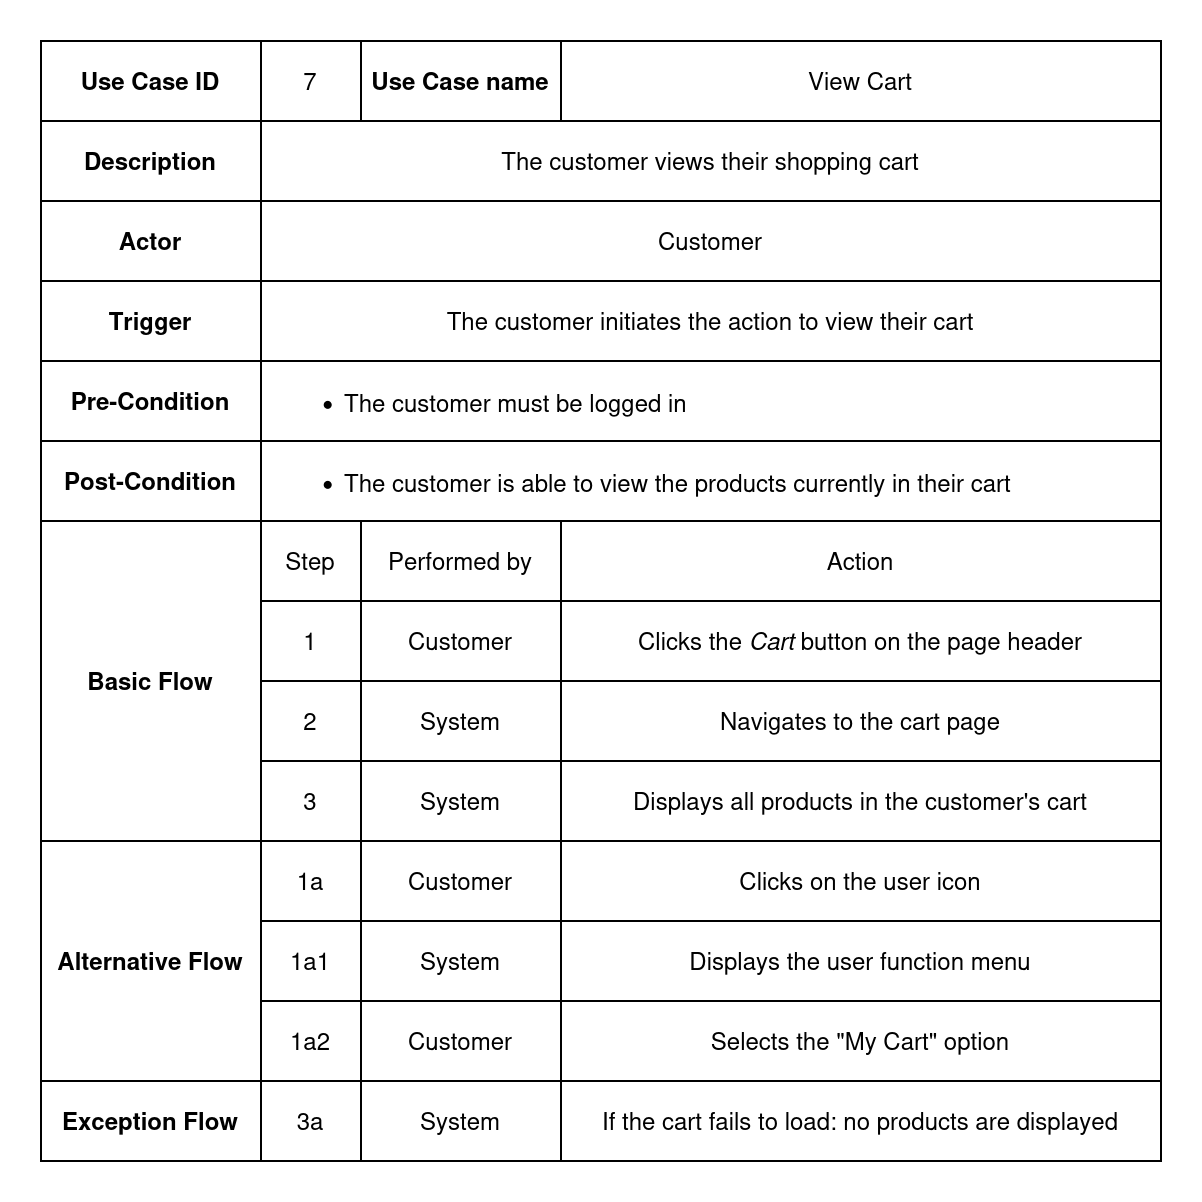

The diagram above was exported from draw.io. Its source (the exported page's mxGraphModel, read from the mxfile embedded in the PNG):
<mxGraphModel dx="843" dy="533" grid="1" gridSize="10" guides="1" tooltips="1" connect="1" arrows="1" fold="1" page="1" pageScale="1" pageWidth="850" pageHeight="1100" math="0" shadow="0">
  <root>
    <mxCell id="0" />
    <mxCell id="1" parent="0" />
    <mxCell id="bxEy6PSnByUNLnZKAB45-2" value="" style="shape=table;startSize=0;container=1;collapsible=0;childLayout=tableLayout;fontStyle=0" parent="1" vertex="1">
      <mxGeometry x="120" y="130" width="560" height="560" as="geometry" />
    </mxCell>
    <mxCell id="bxEy6PSnByUNLnZKAB45-3" value="" style="shape=tableRow;horizontal=0;startSize=0;swimlaneHead=0;swimlaneBody=0;strokeColor=inherit;top=0;left=0;bottom=0;right=0;collapsible=0;dropTarget=0;fillColor=none;points=[[0,0.5],[1,0.5]];portConstraint=eastwest;" parent="bxEy6PSnByUNLnZKAB45-2" vertex="1">
      <mxGeometry width="560" height="40" as="geometry" />
    </mxCell>
    <mxCell id="bxEy6PSnByUNLnZKAB45-4" value="Use Case ID" style="shape=partialRectangle;html=1;whiteSpace=wrap;connectable=0;strokeColor=inherit;overflow=hidden;fillColor=none;top=0;left=0;bottom=0;right=0;pointerEvents=1;fontStyle=1" parent="bxEy6PSnByUNLnZKAB45-3" vertex="1">
      <mxGeometry width="110" height="40" as="geometry">
        <mxRectangle width="110" height="40" as="alternateBounds" />
      </mxGeometry>
    </mxCell>
    <mxCell id="bxEy6PSnByUNLnZKAB45-5" value="7" style="shape=partialRectangle;html=1;whiteSpace=wrap;connectable=0;strokeColor=inherit;overflow=hidden;fillColor=none;top=0;left=0;bottom=0;right=0;pointerEvents=1;" parent="bxEy6PSnByUNLnZKAB45-3" vertex="1">
      <mxGeometry x="110" width="50" height="40" as="geometry">
        <mxRectangle width="50" height="40" as="alternateBounds" />
      </mxGeometry>
    </mxCell>
    <mxCell id="bxEy6PSnByUNLnZKAB45-6" value="Use Case name" style="shape=partialRectangle;html=1;whiteSpace=wrap;connectable=0;strokeColor=inherit;overflow=hidden;fillColor=none;top=0;left=0;bottom=0;right=0;pointerEvents=1;fontStyle=1" parent="bxEy6PSnByUNLnZKAB45-3" vertex="1">
      <mxGeometry x="160" width="100" height="40" as="geometry">
        <mxRectangle width="100" height="40" as="alternateBounds" />
      </mxGeometry>
    </mxCell>
    <mxCell id="bxEy6PSnByUNLnZKAB45-7" value="View Cart" style="shape=partialRectangle;html=1;whiteSpace=wrap;connectable=0;strokeColor=inherit;overflow=hidden;fillColor=none;top=0;left=0;bottom=0;right=0;pointerEvents=1;" parent="bxEy6PSnByUNLnZKAB45-3" vertex="1">
      <mxGeometry x="260" width="300" height="40" as="geometry">
        <mxRectangle width="300" height="40" as="alternateBounds" />
      </mxGeometry>
    </mxCell>
    <mxCell id="_w6q8XLHN2HZvLxCLAmp-6" style="shape=tableRow;horizontal=0;startSize=0;swimlaneHead=0;swimlaneBody=0;strokeColor=inherit;top=0;left=0;bottom=0;right=0;collapsible=0;dropTarget=0;fillColor=none;points=[[0,0.5],[1,0.5]];portConstraint=eastwest;" parent="bxEy6PSnByUNLnZKAB45-2" vertex="1">
      <mxGeometry y="40" width="560" height="40" as="geometry" />
    </mxCell>
    <mxCell id="_w6q8XLHN2HZvLxCLAmp-7" value="Description" style="shape=partialRectangle;html=1;whiteSpace=wrap;connectable=0;strokeColor=inherit;overflow=hidden;fillColor=none;top=0;left=0;bottom=0;right=0;pointerEvents=1;fontStyle=1" parent="_w6q8XLHN2HZvLxCLAmp-6" vertex="1">
      <mxGeometry width="110" height="40" as="geometry">
        <mxRectangle width="110" height="40" as="alternateBounds" />
      </mxGeometry>
    </mxCell>
    <mxCell id="_w6q8XLHN2HZvLxCLAmp-8" value="The customer views their shopping cart" style="shape=partialRectangle;html=1;whiteSpace=wrap;connectable=0;strokeColor=inherit;overflow=hidden;fillColor=none;top=0;left=0;bottom=0;right=0;pointerEvents=1;rowspan=1;colspan=3;" parent="_w6q8XLHN2HZvLxCLAmp-6" vertex="1">
      <mxGeometry x="110" width="450" height="40" as="geometry">
        <mxRectangle width="50" height="40" as="alternateBounds" />
      </mxGeometry>
    </mxCell>
    <mxCell id="bxEy6PSnByUNLnZKAB45-8" value="" style="shape=tableRow;horizontal=0;startSize=0;swimlaneHead=0;swimlaneBody=0;strokeColor=inherit;top=0;left=0;bottom=0;right=0;collapsible=0;dropTarget=0;fillColor=none;points=[[0,0.5],[1,0.5]];portConstraint=eastwest;" parent="bxEy6PSnByUNLnZKAB45-2" vertex="1">
      <mxGeometry y="80" width="560" height="40" as="geometry" />
    </mxCell>
    <mxCell id="bxEy6PSnByUNLnZKAB45-9" value="Actor" style="shape=partialRectangle;html=1;whiteSpace=wrap;connectable=0;strokeColor=inherit;overflow=hidden;fillColor=none;top=0;left=0;bottom=0;right=0;pointerEvents=1;fontStyle=1" parent="bxEy6PSnByUNLnZKAB45-8" vertex="1">
      <mxGeometry width="110" height="40" as="geometry">
        <mxRectangle width="110" height="40" as="alternateBounds" />
      </mxGeometry>
    </mxCell>
    <mxCell id="bxEy6PSnByUNLnZKAB45-10" value="Customer" style="shape=partialRectangle;html=1;whiteSpace=wrap;connectable=0;strokeColor=inherit;overflow=hidden;fillColor=none;top=0;left=0;bottom=0;right=0;pointerEvents=1;rowspan=1;colspan=3;" parent="bxEy6PSnByUNLnZKAB45-8" vertex="1">
      <mxGeometry x="110" width="450" height="40" as="geometry">
        <mxRectangle width="50" height="40" as="alternateBounds" />
      </mxGeometry>
    </mxCell>
    <mxCell id="_w6q8XLHN2HZvLxCLAmp-11" style="shape=tableRow;horizontal=0;startSize=0;swimlaneHead=0;swimlaneBody=0;strokeColor=inherit;top=0;left=0;bottom=0;right=0;collapsible=0;dropTarget=0;fillColor=none;points=[[0,0.5],[1,0.5]];portConstraint=eastwest;" parent="bxEy6PSnByUNLnZKAB45-2" vertex="1">
      <mxGeometry y="120" width="560" height="40" as="geometry" />
    </mxCell>
    <mxCell id="_w6q8XLHN2HZvLxCLAmp-12" value="Trigger" style="shape=partialRectangle;html=1;whiteSpace=wrap;connectable=0;strokeColor=inherit;overflow=hidden;fillColor=none;top=0;left=0;bottom=0;right=0;pointerEvents=1;fontStyle=1" parent="_w6q8XLHN2HZvLxCLAmp-11" vertex="1">
      <mxGeometry width="110" height="40" as="geometry">
        <mxRectangle width="110" height="40" as="alternateBounds" />
      </mxGeometry>
    </mxCell>
    <mxCell id="_w6q8XLHN2HZvLxCLAmp-13" value="The customer initiates the action to view their cart" style="shape=partialRectangle;html=1;whiteSpace=wrap;connectable=0;strokeColor=inherit;overflow=hidden;fillColor=none;top=0;left=0;bottom=0;right=0;pointerEvents=1;rowspan=1;colspan=3;" parent="_w6q8XLHN2HZvLxCLAmp-11" vertex="1">
      <mxGeometry x="110" width="450" height="40" as="geometry">
        <mxRectangle width="50" height="40" as="alternateBounds" />
      </mxGeometry>
    </mxCell>
    <mxCell id="bxEy6PSnByUNLnZKAB45-13" value="" style="shape=tableRow;horizontal=0;startSize=0;swimlaneHead=0;swimlaneBody=0;strokeColor=inherit;top=0;left=0;bottom=0;right=0;collapsible=0;dropTarget=0;fillColor=none;points=[[0,0.5],[1,0.5]];portConstraint=eastwest;" parent="bxEy6PSnByUNLnZKAB45-2" vertex="1">
      <mxGeometry y="160" width="560" height="40" as="geometry" />
    </mxCell>
    <mxCell id="bxEy6PSnByUNLnZKAB45-14" value="Pre-Condition" style="shape=partialRectangle;html=1;whiteSpace=wrap;connectable=0;strokeColor=inherit;overflow=hidden;fillColor=none;top=0;left=0;bottom=0;right=0;pointerEvents=1;fontStyle=1" parent="bxEy6PSnByUNLnZKAB45-13" vertex="1">
      <mxGeometry width="110" height="40" as="geometry">
        <mxRectangle width="110" height="40" as="alternateBounds" />
      </mxGeometry>
    </mxCell>
    <mxCell id="bxEy6PSnByUNLnZKAB45-15" value="&lt;ul style=&quot;&quot;&gt;&lt;li&gt;The customer must be logged in&lt;/li&gt;&lt;/ul&gt;" style="shape=partialRectangle;html=1;whiteSpace=wrap;connectable=0;strokeColor=inherit;overflow=hidden;fillColor=none;top=0;left=0;bottom=0;right=0;pointerEvents=1;rowspan=1;colspan=3;align=left;" parent="bxEy6PSnByUNLnZKAB45-13" vertex="1">
      <mxGeometry x="110" width="450" height="40" as="geometry">
        <mxRectangle width="50" height="40" as="alternateBounds" />
      </mxGeometry>
    </mxCell>
    <mxCell id="_w6q8XLHN2HZvLxCLAmp-16" style="shape=tableRow;horizontal=0;startSize=0;swimlaneHead=0;swimlaneBody=0;strokeColor=inherit;top=0;left=0;bottom=0;right=0;collapsible=0;dropTarget=0;fillColor=none;points=[[0,0.5],[1,0.5]];portConstraint=eastwest;" parent="bxEy6PSnByUNLnZKAB45-2" vertex="1">
      <mxGeometry y="200" width="560" height="40" as="geometry" />
    </mxCell>
    <mxCell id="_w6q8XLHN2HZvLxCLAmp-17" value="Post-Condition" style="shape=partialRectangle;html=1;whiteSpace=wrap;connectable=0;strokeColor=inherit;overflow=hidden;fillColor=none;top=0;left=0;bottom=0;right=0;pointerEvents=1;fontStyle=1" parent="_w6q8XLHN2HZvLxCLAmp-16" vertex="1">
      <mxGeometry width="110" height="40" as="geometry">
        <mxRectangle width="110" height="40" as="alternateBounds" />
      </mxGeometry>
    </mxCell>
    <mxCell id="_w6q8XLHN2HZvLxCLAmp-18" value="&lt;ul&gt;&lt;li&gt;The customer is able to view the products currently in their cart&lt;/li&gt;&lt;/ul&gt;" style="shape=partialRectangle;html=1;whiteSpace=wrap;connectable=0;strokeColor=inherit;overflow=hidden;fillColor=none;top=0;left=0;bottom=0;right=0;pointerEvents=1;rowspan=1;colspan=3;align=left;" parent="_w6q8XLHN2HZvLxCLAmp-16" vertex="1">
      <mxGeometry x="110" width="450" height="40" as="geometry">
        <mxRectangle width="50" height="40" as="alternateBounds" />
      </mxGeometry>
    </mxCell>
    <mxCell id="bxEy6PSnByUNLnZKAB45-18" value="" style="shape=tableRow;horizontal=0;startSize=0;swimlaneHead=0;swimlaneBody=0;strokeColor=inherit;top=0;left=0;bottom=0;right=0;collapsible=0;dropTarget=0;fillColor=none;points=[[0,0.5],[1,0.5]];portConstraint=eastwest;" parent="bxEy6PSnByUNLnZKAB45-2" vertex="1">
      <mxGeometry y="240" width="560" height="40" as="geometry" />
    </mxCell>
    <mxCell id="bxEy6PSnByUNLnZKAB45-19" value="Basic Flow" style="shape=partialRectangle;html=1;whiteSpace=wrap;connectable=0;strokeColor=inherit;overflow=hidden;fillColor=none;top=0;left=0;bottom=0;right=0;pointerEvents=1;fontStyle=1;rowspan=4;colspan=1;" parent="bxEy6PSnByUNLnZKAB45-18" vertex="1">
      <mxGeometry width="110" height="160" as="geometry">
        <mxRectangle width="110" height="40" as="alternateBounds" />
      </mxGeometry>
    </mxCell>
    <mxCell id="bxEy6PSnByUNLnZKAB45-20" value="Step" style="shape=partialRectangle;html=1;whiteSpace=wrap;connectable=0;strokeColor=inherit;overflow=hidden;fillColor=none;top=0;left=0;bottom=0;right=0;pointerEvents=1;" parent="bxEy6PSnByUNLnZKAB45-18" vertex="1">
      <mxGeometry x="110" width="50" height="40" as="geometry">
        <mxRectangle width="50" height="40" as="alternateBounds" />
      </mxGeometry>
    </mxCell>
    <mxCell id="bxEy6PSnByUNLnZKAB45-21" value="Performed by" style="shape=partialRectangle;html=1;whiteSpace=wrap;connectable=0;strokeColor=inherit;overflow=hidden;fillColor=none;top=0;left=0;bottom=0;right=0;pointerEvents=1;" parent="bxEy6PSnByUNLnZKAB45-18" vertex="1">
      <mxGeometry x="160" width="100" height="40" as="geometry">
        <mxRectangle width="100" height="40" as="alternateBounds" />
      </mxGeometry>
    </mxCell>
    <mxCell id="bxEy6PSnByUNLnZKAB45-22" value="Action" style="shape=partialRectangle;html=1;whiteSpace=wrap;connectable=0;strokeColor=inherit;overflow=hidden;fillColor=none;top=0;left=0;bottom=0;right=0;pointerEvents=1;" parent="bxEy6PSnByUNLnZKAB45-18" vertex="1">
      <mxGeometry x="260" width="300" height="40" as="geometry">
        <mxRectangle width="300" height="40" as="alternateBounds" />
      </mxGeometry>
    </mxCell>
    <mxCell id="bxEy6PSnByUNLnZKAB45-23" value="" style="shape=tableRow;horizontal=0;startSize=0;swimlaneHead=0;swimlaneBody=0;strokeColor=inherit;top=0;left=0;bottom=0;right=0;collapsible=0;dropTarget=0;fillColor=none;points=[[0,0.5],[1,0.5]];portConstraint=eastwest;" parent="bxEy6PSnByUNLnZKAB45-2" vertex="1">
      <mxGeometry y="280" width="560" height="40" as="geometry" />
    </mxCell>
    <mxCell id="bxEy6PSnByUNLnZKAB45-25" value="1" style="shape=partialRectangle;html=1;whiteSpace=wrap;connectable=0;strokeColor=inherit;overflow=hidden;fillColor=none;top=0;left=0;bottom=0;right=0;pointerEvents=1;" parent="bxEy6PSnByUNLnZKAB45-23" vertex="1">
      <mxGeometry x="110" width="50" height="40" as="geometry">
        <mxRectangle width="50" height="40" as="alternateBounds" />
      </mxGeometry>
    </mxCell>
    <mxCell id="bxEy6PSnByUNLnZKAB45-26" value="Customer" style="shape=partialRectangle;html=1;whiteSpace=wrap;connectable=0;strokeColor=inherit;overflow=hidden;fillColor=none;top=0;left=0;bottom=0;right=0;pointerEvents=1;" parent="bxEy6PSnByUNLnZKAB45-23" vertex="1">
      <mxGeometry x="160" width="100" height="40" as="geometry">
        <mxRectangle width="100" height="40" as="alternateBounds" />
      </mxGeometry>
    </mxCell>
    <mxCell id="bxEy6PSnByUNLnZKAB45-27" value="Clicks the &lt;i&gt;Cart&lt;/i&gt; button on the page header" style="shape=partialRectangle;html=1;whiteSpace=wrap;connectable=0;strokeColor=inherit;overflow=hidden;fillColor=none;top=0;left=0;bottom=0;right=0;pointerEvents=1;fontStyle=0" parent="bxEy6PSnByUNLnZKAB45-23" vertex="1">
      <mxGeometry x="260" width="300" height="40" as="geometry">
        <mxRectangle width="300" height="40" as="alternateBounds" />
      </mxGeometry>
    </mxCell>
    <mxCell id="bxEy6PSnByUNLnZKAB45-28" value="" style="shape=tableRow;horizontal=0;startSize=0;swimlaneHead=0;swimlaneBody=0;strokeColor=inherit;top=0;left=0;bottom=0;right=0;collapsible=0;dropTarget=0;fillColor=none;points=[[0,0.5],[1,0.5]];portConstraint=eastwest;" parent="bxEy6PSnByUNLnZKAB45-2" vertex="1">
      <mxGeometry y="320" width="560" height="40" as="geometry" />
    </mxCell>
    <mxCell id="bxEy6PSnByUNLnZKAB45-30" value="2" style="shape=partialRectangle;html=1;whiteSpace=wrap;connectable=0;strokeColor=inherit;overflow=hidden;fillColor=none;top=0;left=0;bottom=0;right=0;pointerEvents=1;" parent="bxEy6PSnByUNLnZKAB45-28" vertex="1">
      <mxGeometry x="110" width="50" height="40" as="geometry">
        <mxRectangle width="50" height="40" as="alternateBounds" />
      </mxGeometry>
    </mxCell>
    <mxCell id="bxEy6PSnByUNLnZKAB45-31" value="System" style="shape=partialRectangle;html=1;whiteSpace=wrap;connectable=0;strokeColor=inherit;overflow=hidden;fillColor=none;top=0;left=0;bottom=0;right=0;pointerEvents=1;" parent="bxEy6PSnByUNLnZKAB45-28" vertex="1">
      <mxGeometry x="160" width="100" height="40" as="geometry">
        <mxRectangle width="100" height="40" as="alternateBounds" />
      </mxGeometry>
    </mxCell>
    <mxCell id="bxEy6PSnByUNLnZKAB45-32" value="Navigates to the cart page" style="shape=partialRectangle;html=1;whiteSpace=wrap;connectable=0;strokeColor=inherit;overflow=hidden;fillColor=none;top=0;left=0;bottom=0;right=0;pointerEvents=1;fontStyle=0" parent="bxEy6PSnByUNLnZKAB45-28" vertex="1">
      <mxGeometry x="260" width="300" height="40" as="geometry">
        <mxRectangle width="300" height="40" as="alternateBounds" />
      </mxGeometry>
    </mxCell>
    <mxCell id="bxEy6PSnByUNLnZKAB45-33" value="" style="shape=tableRow;horizontal=0;startSize=0;swimlaneHead=0;swimlaneBody=0;strokeColor=inherit;top=0;left=0;bottom=0;right=0;collapsible=0;dropTarget=0;fillColor=none;points=[[0,0.5],[1,0.5]];portConstraint=eastwest;" parent="bxEy6PSnByUNLnZKAB45-2" vertex="1">
      <mxGeometry y="360" width="560" height="40" as="geometry" />
    </mxCell>
    <mxCell id="bxEy6PSnByUNLnZKAB45-35" value="3" style="shape=partialRectangle;html=1;whiteSpace=wrap;connectable=0;strokeColor=inherit;overflow=hidden;fillColor=none;top=0;left=0;bottom=0;right=0;pointerEvents=1;" parent="bxEy6PSnByUNLnZKAB45-33" vertex="1">
      <mxGeometry x="110" width="50" height="40" as="geometry">
        <mxRectangle width="50" height="40" as="alternateBounds" />
      </mxGeometry>
    </mxCell>
    <mxCell id="bxEy6PSnByUNLnZKAB45-36" value="System" style="shape=partialRectangle;html=1;whiteSpace=wrap;connectable=0;strokeColor=inherit;overflow=hidden;fillColor=none;top=0;left=0;bottom=0;right=0;pointerEvents=1;" parent="bxEy6PSnByUNLnZKAB45-33" vertex="1">
      <mxGeometry x="160" width="100" height="40" as="geometry">
        <mxRectangle width="100" height="40" as="alternateBounds" />
      </mxGeometry>
    </mxCell>
    <mxCell id="bxEy6PSnByUNLnZKAB45-37" value="Displays all products in the customer's cart" style="shape=partialRectangle;html=1;whiteSpace=wrap;connectable=0;strokeColor=inherit;overflow=hidden;fillColor=none;top=0;left=0;bottom=0;right=0;pointerEvents=1;" parent="bxEy6PSnByUNLnZKAB45-33" vertex="1">
      <mxGeometry x="260" width="300" height="40" as="geometry">
        <mxRectangle width="300" height="40" as="alternateBounds" />
      </mxGeometry>
    </mxCell>
    <mxCell id="WNurAfaP0DADDXiMD6nJ-1" style="shape=tableRow;horizontal=0;startSize=0;swimlaneHead=0;swimlaneBody=0;strokeColor=inherit;top=0;left=0;bottom=0;right=0;collapsible=0;dropTarget=0;fillColor=none;points=[[0,0.5],[1,0.5]];portConstraint=eastwest;" parent="bxEy6PSnByUNLnZKAB45-2" vertex="1">
      <mxGeometry y="400" width="560" height="40" as="geometry" />
    </mxCell>
    <mxCell id="WNurAfaP0DADDXiMD6nJ-2" value="Alternative Flow" style="shape=partialRectangle;html=1;whiteSpace=wrap;connectable=0;strokeColor=inherit;overflow=hidden;fillColor=none;top=0;left=0;bottom=0;right=0;pointerEvents=1;fontStyle=1;rowspan=3;colspan=1;" parent="WNurAfaP0DADDXiMD6nJ-1" vertex="1">
      <mxGeometry width="110" height="120" as="geometry">
        <mxRectangle width="110" height="40" as="alternateBounds" />
      </mxGeometry>
    </mxCell>
    <mxCell id="WNurAfaP0DADDXiMD6nJ-3" value="1a" style="shape=partialRectangle;html=1;whiteSpace=wrap;connectable=0;strokeColor=inherit;overflow=hidden;fillColor=none;top=0;left=0;bottom=0;right=0;pointerEvents=1;" parent="WNurAfaP0DADDXiMD6nJ-1" vertex="1">
      <mxGeometry x="110" width="50" height="40" as="geometry">
        <mxRectangle width="50" height="40" as="alternateBounds" />
      </mxGeometry>
    </mxCell>
    <mxCell id="WNurAfaP0DADDXiMD6nJ-4" value="Customer" style="shape=partialRectangle;html=1;whiteSpace=wrap;connectable=0;strokeColor=inherit;overflow=hidden;fillColor=none;top=0;left=0;bottom=0;right=0;pointerEvents=1;" parent="WNurAfaP0DADDXiMD6nJ-1" vertex="1">
      <mxGeometry x="160" width="100" height="40" as="geometry">
        <mxRectangle width="100" height="40" as="alternateBounds" />
      </mxGeometry>
    </mxCell>
    <mxCell id="WNurAfaP0DADDXiMD6nJ-5" value="Clicks on the user icon" style="shape=partialRectangle;html=1;whiteSpace=wrap;connectable=0;strokeColor=inherit;overflow=hidden;fillColor=none;top=0;left=0;bottom=0;right=0;pointerEvents=1;" parent="WNurAfaP0DADDXiMD6nJ-1" vertex="1">
      <mxGeometry x="260" width="300" height="40" as="geometry">
        <mxRectangle width="300" height="40" as="alternateBounds" />
      </mxGeometry>
    </mxCell>
    <mxCell id="WNurAfaP0DADDXiMD6nJ-6" style="shape=tableRow;horizontal=0;startSize=0;swimlaneHead=0;swimlaneBody=0;strokeColor=inherit;top=0;left=0;bottom=0;right=0;collapsible=0;dropTarget=0;fillColor=none;points=[[0,0.5],[1,0.5]];portConstraint=eastwest;" parent="bxEy6PSnByUNLnZKAB45-2" vertex="1">
      <mxGeometry y="440" width="560" height="40" as="geometry" />
    </mxCell>
    <mxCell id="WNurAfaP0DADDXiMD6nJ-8" value="1a1" style="shape=partialRectangle;html=1;whiteSpace=wrap;connectable=0;strokeColor=inherit;overflow=hidden;fillColor=none;top=0;left=0;bottom=0;right=0;pointerEvents=1;" parent="WNurAfaP0DADDXiMD6nJ-6" vertex="1">
      <mxGeometry x="110" width="50" height="40" as="geometry">
        <mxRectangle width="50" height="40" as="alternateBounds" />
      </mxGeometry>
    </mxCell>
    <mxCell id="WNurAfaP0DADDXiMD6nJ-9" value="System" style="shape=partialRectangle;html=1;whiteSpace=wrap;connectable=0;strokeColor=inherit;overflow=hidden;fillColor=none;top=0;left=0;bottom=0;right=0;pointerEvents=1;" parent="WNurAfaP0DADDXiMD6nJ-6" vertex="1">
      <mxGeometry x="160" width="100" height="40" as="geometry">
        <mxRectangle width="100" height="40" as="alternateBounds" />
      </mxGeometry>
    </mxCell>
    <mxCell id="WNurAfaP0DADDXiMD6nJ-10" value="Displays the user function menu" style="shape=partialRectangle;html=1;whiteSpace=wrap;connectable=0;strokeColor=inherit;overflow=hidden;fillColor=none;top=0;left=0;bottom=0;right=0;pointerEvents=1;" parent="WNurAfaP0DADDXiMD6nJ-6" vertex="1">
      <mxGeometry x="260" width="300" height="40" as="geometry">
        <mxRectangle width="300" height="40" as="alternateBounds" />
      </mxGeometry>
    </mxCell>
    <mxCell id="WNurAfaP0DADDXiMD6nJ-11" style="shape=tableRow;horizontal=0;startSize=0;swimlaneHead=0;swimlaneBody=0;strokeColor=inherit;top=0;left=0;bottom=0;right=0;collapsible=0;dropTarget=0;fillColor=none;points=[[0,0.5],[1,0.5]];portConstraint=eastwest;" parent="bxEy6PSnByUNLnZKAB45-2" vertex="1">
      <mxGeometry y="480" width="560" height="40" as="geometry" />
    </mxCell>
    <mxCell id="WNurAfaP0DADDXiMD6nJ-13" value="1a2" style="shape=partialRectangle;html=1;whiteSpace=wrap;connectable=0;strokeColor=inherit;overflow=hidden;fillColor=none;top=0;left=0;bottom=0;right=0;pointerEvents=1;" parent="WNurAfaP0DADDXiMD6nJ-11" vertex="1">
      <mxGeometry x="110" width="50" height="40" as="geometry">
        <mxRectangle width="50" height="40" as="alternateBounds" />
      </mxGeometry>
    </mxCell>
    <mxCell id="WNurAfaP0DADDXiMD6nJ-14" value="Customer" style="shape=partialRectangle;html=1;whiteSpace=wrap;connectable=0;strokeColor=inherit;overflow=hidden;fillColor=none;top=0;left=0;bottom=0;right=0;pointerEvents=1;" parent="WNurAfaP0DADDXiMD6nJ-11" vertex="1">
      <mxGeometry x="160" width="100" height="40" as="geometry">
        <mxRectangle width="100" height="40" as="alternateBounds" />
      </mxGeometry>
    </mxCell>
    <mxCell id="WNurAfaP0DADDXiMD6nJ-15" value="Selects the &lt;span data-end=&quot;230&quot; data-start=&quot;217&quot;&gt;&quot;My Cart&quot;&lt;/span&gt; option" style="shape=partialRectangle;html=1;whiteSpace=wrap;connectable=0;strokeColor=inherit;overflow=hidden;fillColor=none;top=0;left=0;bottom=0;right=0;pointerEvents=1;" parent="WNurAfaP0DADDXiMD6nJ-11" vertex="1">
      <mxGeometry x="260" width="300" height="40" as="geometry">
        <mxRectangle width="300" height="40" as="alternateBounds" />
      </mxGeometry>
    </mxCell>
    <mxCell id="km8pThoDJh4T7vwsTPdN-1" style="shape=tableRow;horizontal=0;startSize=0;swimlaneHead=0;swimlaneBody=0;strokeColor=inherit;top=0;left=0;bottom=0;right=0;collapsible=0;dropTarget=0;fillColor=none;points=[[0,0.5],[1,0.5]];portConstraint=eastwest;" parent="bxEy6PSnByUNLnZKAB45-2" vertex="1">
      <mxGeometry y="520" width="560" height="40" as="geometry" />
    </mxCell>
    <mxCell id="km8pThoDJh4T7vwsTPdN-2" value="Exception Flow" style="shape=partialRectangle;html=1;whiteSpace=wrap;connectable=0;strokeColor=inherit;overflow=hidden;fillColor=none;top=0;left=0;bottom=0;right=0;pointerEvents=1;rowspan=6;colspan=1;fontStyle=1" parent="km8pThoDJh4T7vwsTPdN-1" vertex="1">
      <mxGeometry width="110" height="40" as="geometry">
        <mxRectangle width="110" height="40" as="alternateBounds" />
      </mxGeometry>
    </mxCell>
    <mxCell id="km8pThoDJh4T7vwsTPdN-3" value="3a" style="shape=partialRectangle;html=1;whiteSpace=wrap;connectable=0;strokeColor=inherit;overflow=hidden;fillColor=none;top=0;left=0;bottom=0;right=0;pointerEvents=1;" parent="km8pThoDJh4T7vwsTPdN-1" vertex="1">
      <mxGeometry x="110" width="50" height="40" as="geometry">
        <mxRectangle width="50" height="40" as="alternateBounds" />
      </mxGeometry>
    </mxCell>
    <mxCell id="km8pThoDJh4T7vwsTPdN-4" value="System" style="shape=partialRectangle;html=1;whiteSpace=wrap;connectable=0;strokeColor=inherit;overflow=hidden;fillColor=none;top=0;left=0;bottom=0;right=0;pointerEvents=1;" parent="km8pThoDJh4T7vwsTPdN-1" vertex="1">
      <mxGeometry x="160" width="100" height="40" as="geometry">
        <mxRectangle width="100" height="40" as="alternateBounds" />
      </mxGeometry>
    </mxCell>
    <mxCell id="km8pThoDJh4T7vwsTPdN-5" value="If the cart fails to load: no products are displayed" style="shape=partialRectangle;html=1;whiteSpace=wrap;connectable=0;strokeColor=inherit;overflow=hidden;fillColor=none;top=0;left=0;bottom=0;right=0;pointerEvents=1;" parent="km8pThoDJh4T7vwsTPdN-1" vertex="1">
      <mxGeometry x="260" width="300" height="40" as="geometry">
        <mxRectangle width="300" height="40" as="alternateBounds" />
      </mxGeometry>
    </mxCell>
  </root>
</mxGraphModel>